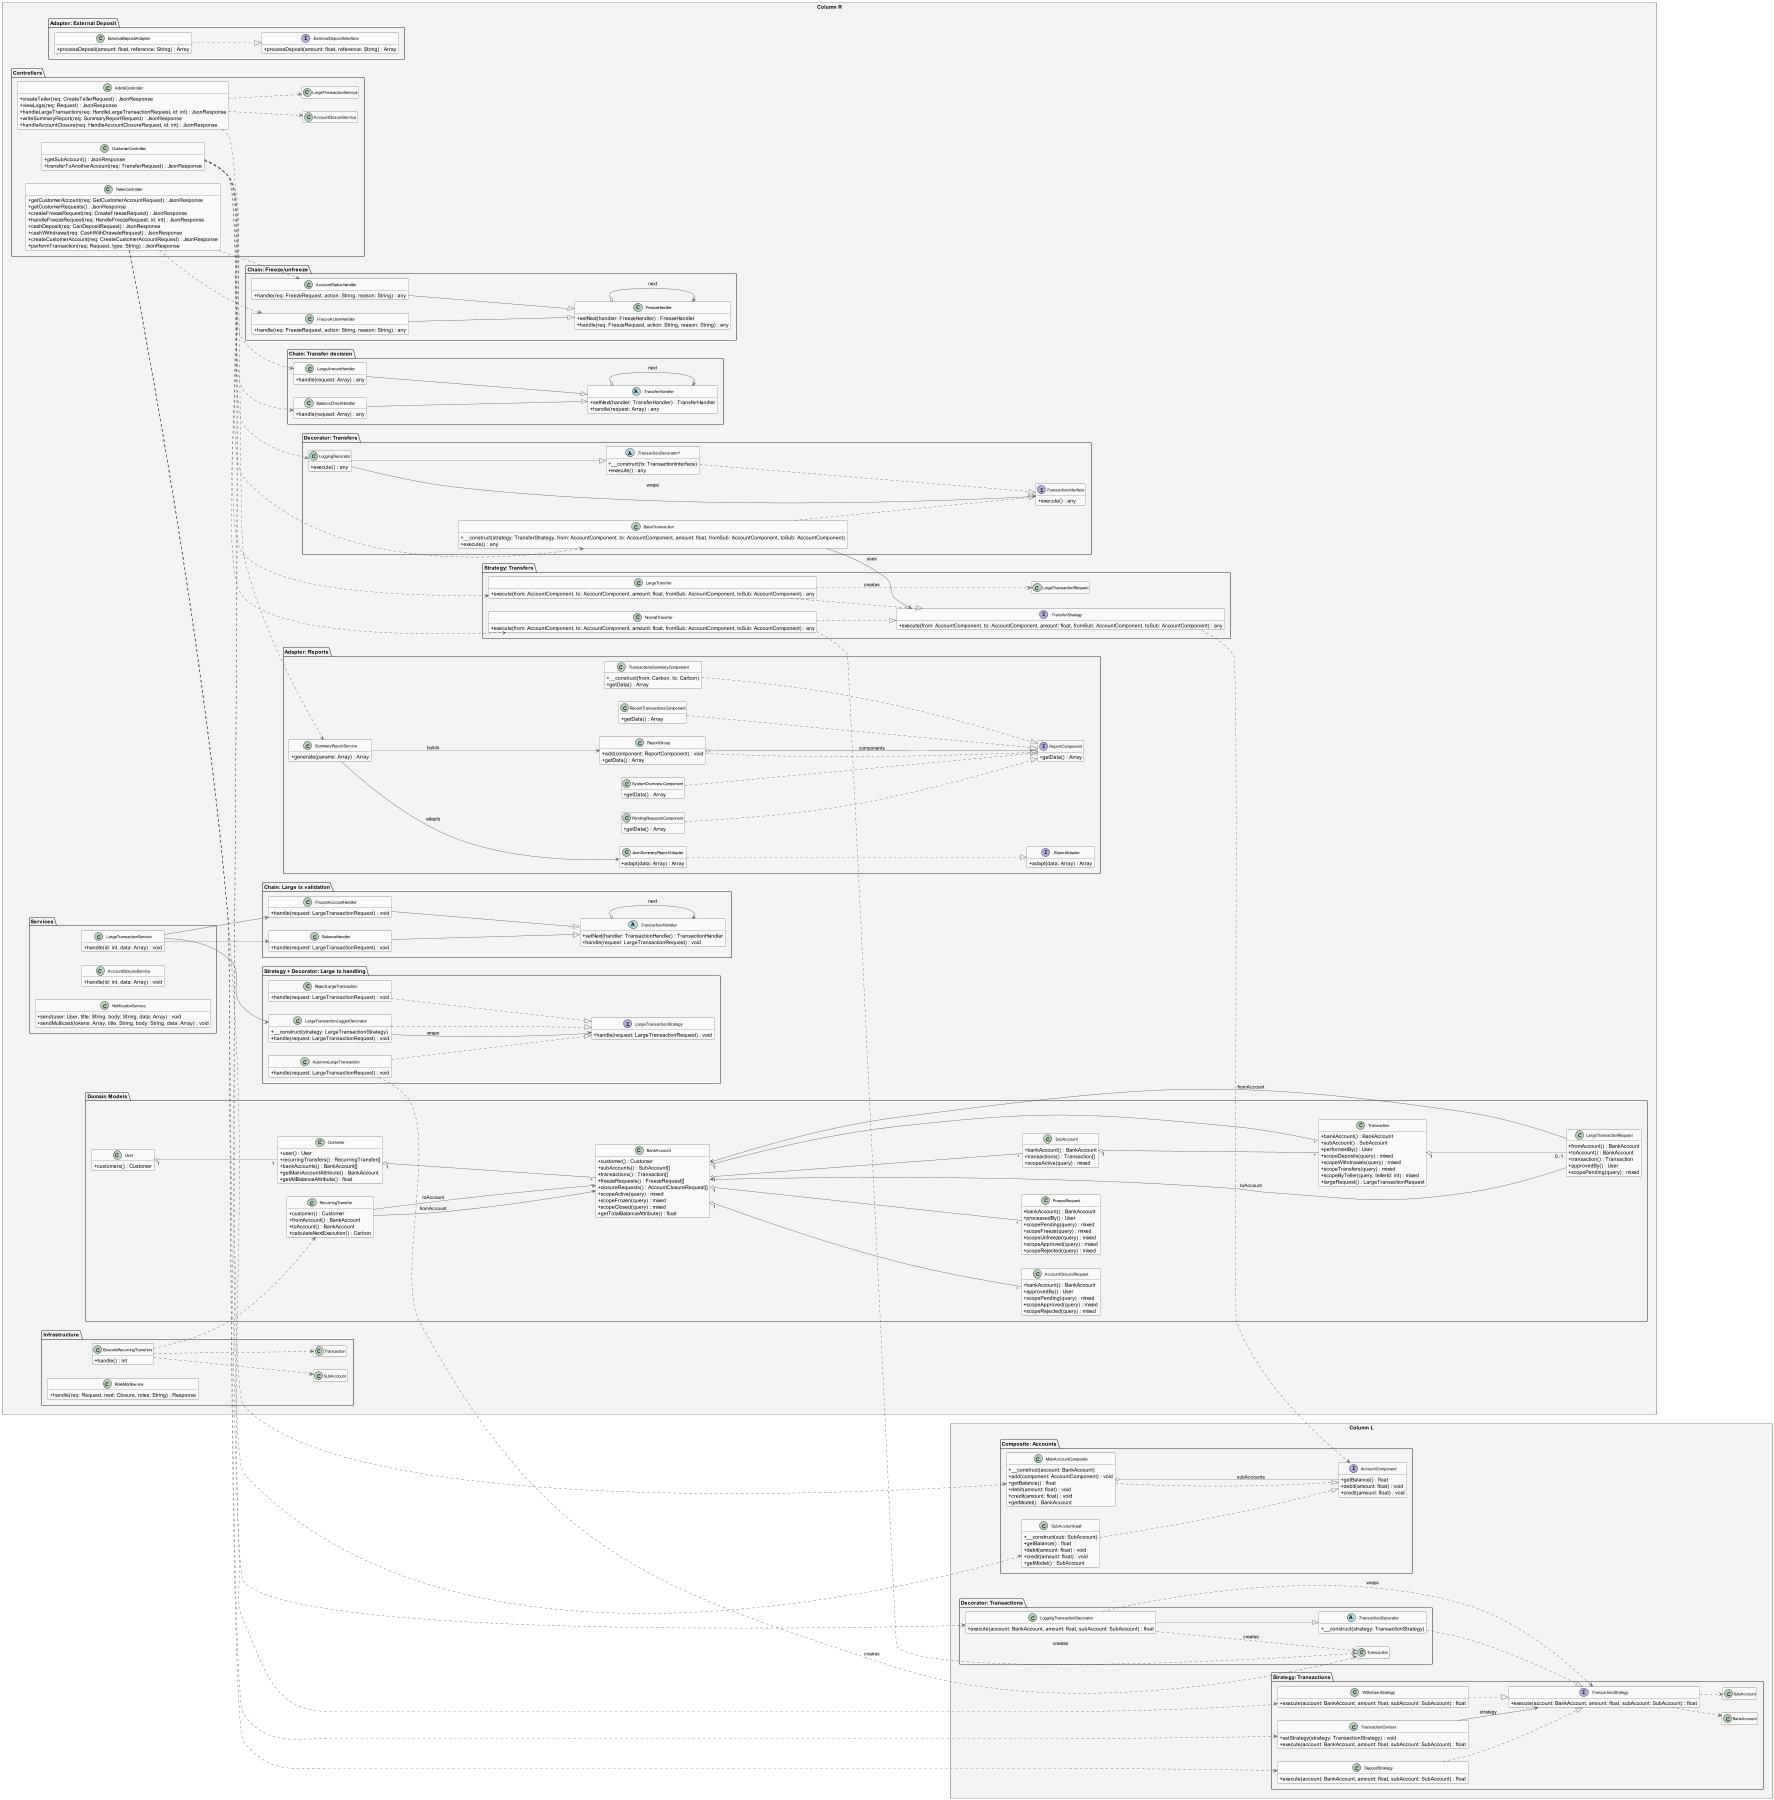

The diagram above was rendered by PlantUML. Its source (embedded in the PNG):
@startuml
scale 1800*1800
left to right direction
hide empty members
skinparam classAttributeIconSize 0
skinparam classFontSize 11
skinparam packageTitleFontSize 14
skinparam ArrowColor #555
skinparam ClassBorderColor #333
skinparam ClassBackgroundColor #f9f9f9
skinparam PackageBorderColor #333
skinparam PackageBackgroundColor #f3f3f3

rectangle "Column L" {
  package "Composite: Accounts" {
    interface AccountComponent {
      +getBalance() : float
      +debit(amount: float) : void
      +credit(amount: float) : void
    }
    class MainAccountComposite {
      +__construct(account: BankAccount)
      +add(component: AccountComponent) : void
      +getBalance() : float
      +debit(amount: float) : void
      +credit(amount: float) : void
      +getModel() : BankAccount
    }
    class SubAccountLeaf {
      +__construct(sub: SubAccount)
      +getBalance() : float
      +debit(amount: float) : void
      +credit(amount: float) : void
      +getModel() : SubAccount
    }

    MainAccountComposite ..|> AccountComponent
    SubAccountLeaf ..|> AccountComponent
    MainAccountComposite o-- AccountComponent : subAccounts
  }

  package "Strategy: Transactions" {
    interface TransactionStrategy {
      +execute(account: BankAccount, amount: float, subAccount: SubAccount) : float
    }
    class DepositStrategy {
      +execute(account: BankAccount, amount: float, subAccount: SubAccount) : float
    }
    class WithdrawStrategy {
      +execute(account: BankAccount, amount: float, subAccount: SubAccount) : float
    }
    class TransactionContext {
      +setStrategy(strategy: TransactionStrategy) : void
      +execute(account: BankAccount, amount: float, subAccount: SubAccount) : float
    }

    DepositStrategy ..|> TransactionStrategy
    WithdrawStrategy ..|> TransactionStrategy
    TransactionContext --> TransactionStrategy : strategy
    TransactionStrategy ..> BankAccount
    TransactionStrategy ..> SubAccount
  }

  package "Decorator: Transactions" {
    abstract class TransactionDecorator {
      +__construct(strategy: TransactionStrategy)
    }
    TransactionDecorator ..|> TransactionStrategy

    class LoggingTransactionDecorator {
      +execute(account: BankAccount, amount: float, subAccount: SubAccount) : float
    }

    LoggingTransactionDecorator --|> TransactionDecorator
    LoggingTransactionDecorator ..> TransactionStrategy : wraps
    LoggingTransactionDecorator ..> Transaction : creates
  }
}

rectangle "Column R" {
  package "Strategy: Transfers" {
    interface TransferStrategy {
      +execute(from: AccountComponent, to: AccountComponent, amount: float, fromSub: AccountComponent, toSub: AccountComponent) : any
    }
    class NormalTransfer {
      +execute(from: AccountComponent, to: AccountComponent, amount: float, fromSub: AccountComponent, toSub: AccountComponent) : any
    }
    class LargeTransfer {
      +execute(from: AccountComponent, to: AccountComponent, amount: float, fromSub: AccountComponent, toSub: AccountComponent) : any
    }

    NormalTransfer ..|> TransferStrategy
    LargeTransfer ..|> TransferStrategy
    TransferStrategy ..> AccountComponent
    NormalTransfer ..> Transaction : creates
    LargeTransfer ..> LargeTransactionRequest : creates
  }

  package "Decorator: Transfers" {
    interface TransactionInterface {
      +execute() : any
    }
    class BaseTransaction {
      +__construct(strategy: TransferStrategy, from: AccountComponent, to: AccountComponent, amount: float, fromSub: AccountComponent, toSub: AccountComponent)
      +execute() : any
    }
    abstract class TransactionDecorator1 {
      +__construct(tx: TransactionInterface)
      +execute() : any
    }
    class LoggingDecorator {
      +execute() : any
    }

    BaseTransaction ..|> TransactionInterface
    TransactionDecorator1 ..|> TransactionInterface
    LoggingDecorator --|> TransactionDecorator1
    BaseTransaction --> TransferStrategy : uses
    LoggingDecorator --> TransactionInterface : wraps
  }

  package "Chain: Transfer decision" {
    abstract class TransferHandler {
      +setNext(handler: TransferHandler) : TransferHandler
      +handle(request: Array) : any
    }
    class BalanceCheckHandler {
      +handle(request: Array) : any
    }
    class LargeAmountHandler {
      +handle(request: Array) : any
    }

    BalanceCheckHandler --|> TransferHandler
    LargeAmountHandler --|> TransferHandler
    TransferHandler o--> TransferHandler : next
  }

  package "Chain: Large tx validation" {
    abstract class TransactionHandler {
      +setNext(handler: TransactionHandler) : TransactionHandler
      +handle(request: LargeTransactionRequest) : void
    }
    class FrozenAccountHandler {
      +handle(request: LargeTransactionRequest) : void
    }
    class BalanceHandler {
      +handle(request: LargeTransactionRequest) : void
    }

    FrozenAccountHandler --|> TransactionHandler
    BalanceHandler --|> TransactionHandler
    TransactionHandler o--> TransactionHandler : next
  }

  package "Chain: Freeze/unfreeze" {
    class FreezeHandler {
      +setNext(handler: FreezeHandler) : FreezeHandler
      +handle(req: FreezeRequest, action: String, reason: String) : any
    }
    class AccountStatusHandler {
      +handle(req: FreezeRequest, action: String, reason: String) : any
    }
    class FreezeActionHandler {
      +handle(req: FreezeRequest, action: String, reason: String) : any
    }

    AccountStatusHandler --|> FreezeHandler
    FreezeActionHandler --|> FreezeHandler
    FreezeHandler o--> FreezeHandler : next
  }

  package "Adapter: Reports" {
    interface ReportAdapter {
      +adapt(data: Array) : Array
    }
    class JsonSummaryReportAdapter {
      +adapt(data: Array) : Array
    }
    class ReportGroup {
      +add(component: ReportComponent) : void
      +getData() : Array
    }
    interface ReportComponent {
      +getData() : Array
    }
    class SystemOverviewComponent {
      +getData() : Array
    }
    class PendingRequestsComponent {
      +getData() : Array
    }
    class TransactionsSummaryComponent {
      +__construct(from: Carbon, to: Carbon)
      +getData() : Array
    }
    class RecentTransactionsComponent {
      +getData() : Array
    }
    class SummaryReportService {
      +generate(params: Array) : Array
    }

    JsonSummaryReportAdapter ..|> ReportAdapter
    ReportGroup ..|> ReportComponent
    SystemOverviewComponent ..|> ReportComponent
    PendingRequestsComponent ..|> ReportComponent
    TransactionsSummaryComponent ..|> ReportComponent
    RecentTransactionsComponent ..|> ReportComponent
    ReportGroup o-- ReportComponent : components
    SummaryReportService --> ReportGroup : builds
    SummaryReportService --> JsonSummaryReportAdapter : adapts
  }

  package "Adapter: External Deposit" {
    interface ExternalDepositInterface {
      +processDeposit(amount: float, reference: String) : Array
    }
    class ExternalDepositAdapter {
      +processDeposit(amount: float, reference: String) : Array
    }

    ExternalDepositAdapter ..|> ExternalDepositInterface
  }

  package "Strategy + Decorator: Large tx handling" {
    interface LargeTransactionStrategy {
      +handle(request: LargeTransactionRequest) : void
    }
    class ApproveLargeTransaction {
      +handle(request: LargeTransactionRequest) : void
    }
    class RejectLargeTransaction {
      +handle(request: LargeTransactionRequest) : void
    }
    class LargeTransactionLoggerDecorator {
      +__construct(strategy: LargeTransactionStrategy)
      +handle(request: LargeTransactionRequest) : void
    }

    ApproveLargeTransaction ..|> LargeTransactionStrategy
    RejectLargeTransaction ..|> LargeTransactionStrategy
    LargeTransactionLoggerDecorator ..|> LargeTransactionStrategy
    LargeTransactionLoggerDecorator --> LargeTransactionStrategy : wraps
    ApproveLargeTransaction ..> Transaction : creates
  }

  package "Controllers" {
    class CustomerController {
      +getSubAccount() : JsonResponse
      +transferToAnotherAccount(req: TransferRequest) : JsonResponse
    }
    class TellerController {
      +getCustomerAccount(req: GetCustomerAccountRequest) : JsonResponse
      +getCustomerRequests() : JsonResponse
      +createFreezeRequest(req: CreateFreezeRequest) : JsonResponse
      +handleFreezeRequest(req: HandleFreezeRequest, id: int) : JsonResponse
      +cashDeposit(req: CanDepositRequest) : JsonResponse
      +cashWithdrawal(req: CashWithDrawaleRequest) : JsonResponse
      +createCustomerAccount(req: CreateCustomerAccountRequest) : JsonResponse
      +performTransaction(req: Request, type: String) : JsonResponse
    }
    class AdminController {
      +createTeller(req: CreateTellerRequest) : JsonResponse
      +viewLogs(req: Request) : JsonResponse
      +handleLargeTransaction(req: HandleLargeTransactionRequest, id: int) : JsonResponse
      +writeSummaryReport(req: SummaryReportRequest) : JsonResponse
      +handleAccountClosure(req: HandleAccountClosureRequest, id: int) : JsonResponse
    }

    CustomerController ..> MainAccountComposite
    CustomerController ..> SubAccountLeaf
    CustomerController ..> BalanceCheckHandler
    CustomerController ..> LargeAmountHandler
    CustomerController ..> BaseTransaction
    CustomerController ..> LoggingDecorator
    CustomerController ..> NormalTransfer
    CustomerController ..> LargeTransfer

    TellerController ..> TransactionContext
    TellerController ..> DepositStrategy
    TellerController ..> WithdrawStrategy
    TellerController ..> LoggingTransactionDecorator
    TellerController ..> AccountStatusHandler
    TellerController ..> FreezeActionHandler

    AdminController ..> SummaryReportService
    AdminController ..> LargeTransactionService
    AdminController ..> AccountClosureService
  }

  package "Services" {
    class LargeTransactionService {
      +handle(id: int, data: Array) : void
    }
    class AccountClosureService {
      +handle(id: int, data: Array) : void
    }
    class NotificationService {
      +send(user: User, title: String, body: String, data: Array) : void
      +sendMulticast(tokens: Array, title: String, body: String, data: Array) : void
    }

    LargeTransactionService --> FrozenAccountHandler
    LargeTransactionService --> BalanceHandler
    LargeTransactionService --> LargeTransactionLoggerDecorator
  }

  package "Domain Models" {
    class User {
      +customers() : Customer
    }
    class Customer {
      +user() : User
      +recurringTransfers() : RecurringTransfer[]
      +bankAccounts() : BankAccount[]
      +getMainAccountAttribute() : BankAccount
      +getAllBalanceAttribute() : float
    }
    class BankAccount {
      +customer() : Customer
      +subAccounts() : SubAccount[]
      +transactions() : Transaction[]
      +freezeRequests() : FreezeRequest[]
      +closureRequests() : AccountClosureRequest[]
      +scopeActive(query) : mixed
      +scopeFrozen(query) : mixed
      +scopeClosed(query) : mixed
      +getTotalBalanceAttribute() : float
    }
    class SubAccount {
      +bankAccount() : BankAccount
      +transactions() : Transaction[]
      +scopeActive(query) : mixed
    }
    class Transaction {
      +bankAccount() : BankAccount
      +subAccount() : SubAccount
      +performedBy() : User
      +scopeDeposits(query) : mixed
      +scopeWithdrawals(query) : mixed
      +scopeTransfers(query) : mixed
      +scopeByTeller(query, tellerId: int) : mixed
      +largeRequest() : LargeTransactionRequest
    }
    class LargeTransactionRequest {
      +fromAccount() : BankAccount
      +toAccount() : BankAccount
      +transaction() : Transaction
      +approvedBy() : User
      +scopePending(query) : mixed
    }
    class AccountClosureRequest {
      +bankAccount() : BankAccount
      +approvedBy() : User
      +scopePending(query) : mixed
      +scopeApproved(query) : mixed
      +scopeRejected(query) : mixed
    }
    class FreezeRequest {
      +bankAccount() : BankAccount
      +processedBy() : User
      +scopePending(query) : mixed
      +scopeFreeze(query) : mixed
      +scopeUnfreeze(query) : mixed
      +scopeApproved(query) : mixed
      +scopeRejected(query) : mixed
    }
    class RecurringTransfer {
      +customer() : Customer
      +fromAccount() : BankAccount
      +toAccount() : BankAccount
      +calculateNextExecution() : Carbon
    }

    User "1" o-- "1" Customer
    Customer "1" o-- "*" BankAccount
    BankAccount "1" o-- "*" SubAccount
    BankAccount "1" o-- "*" Transaction
    BankAccount "1" o-- "*" FreezeRequest
    BankAccount "1" o-- "*" AccountClosureRequest
    Transaction "1" o-- "0..1" LargeTransactionRequest
    LargeTransactionRequest --> BankAccount : fromAccount
    LargeTransactionRequest --> BankAccount : toAccount
    SubAccount "1" o-- "*" Transaction
    RecurringTransfer --> BankAccount : fromAccount
    RecurringTransfer --> BankAccount : toAccount
  }

  package "Infrastructure" {
    class ExecuteRecurringTransfers {
      +handle() : int
    }
    class RoleMiddleware {
      +handle(req: Request, next: Closure, roles: String) : Response
    }

    ExecuteRecurringTransfers ..> RecurringTransfer
    ExecuteRecurringTransfers ..> SubAccount
    ExecuteRecurringTransfers ..> Transaction
  }
}
@enduml